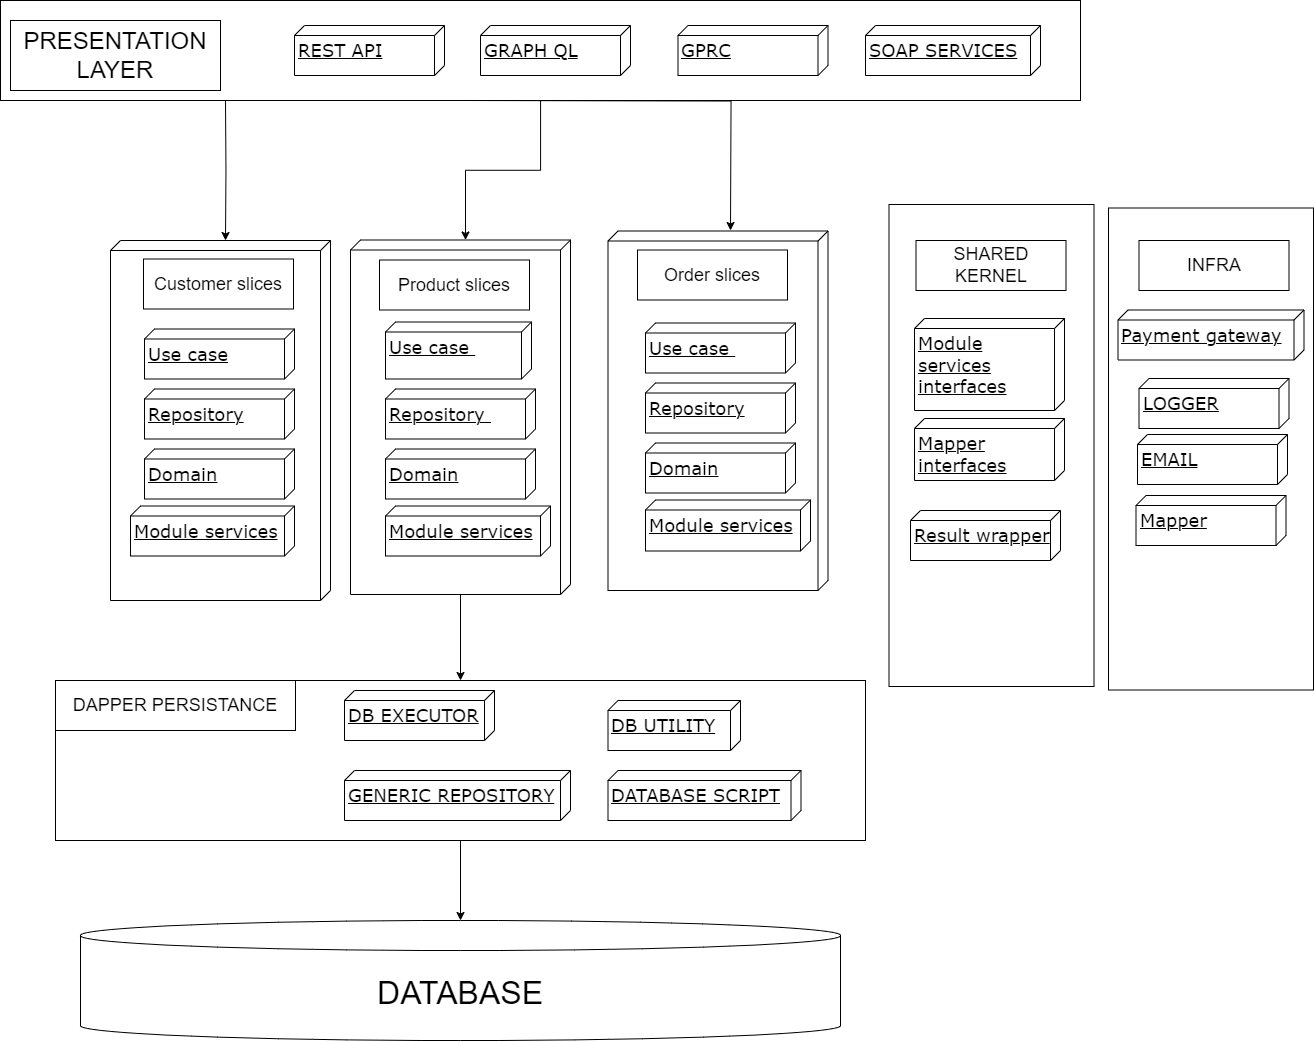

The diagram above was exported from draw.io. Its source (the exported page's mxGraphModel, read from the mxfile embedded in the PNG):
<mxGraphModel dx="1985" dy="869" grid="1" gridSize="10" guides="1" tooltips="1" connect="1" arrows="1" fold="1" page="1" pageScale="1" pageWidth="1400" pageHeight="850" background="none" math="0" shadow="0">
  <root>
    <mxCell id="0" />
    <mxCell id="1" parent="0" />
    <mxCell id="O2h_g_lOjwaqVqLLQ-ox-69" value="" style="whiteSpace=wrap;html=1;fontFamily=Verdana;align=left;verticalAlign=top;spacingTop=8;spacingLeft=2;spacingRight=12;fontStyle=4;rounded=0;shadow=0;comic=0;labelBackgroundColor=none;strokeWidth=1;" parent="1" vertex="1">
      <mxGeometry x="125" y="730" width="810" height="160" as="geometry" />
    </mxCell>
    <mxCell id="O2h_g_lOjwaqVqLLQ-ox-62" style="edgeStyle=orthogonalEdgeStyle;rounded=0;orthogonalLoop=1;jettySize=auto;html=1;" parent="1" edge="1">
      <mxGeometry relative="1" as="geometry">
        <mxPoint x="800" y="280" as="targetPoint" />
        <mxPoint x="535" y="150" as="sourcePoint" />
      </mxGeometry>
    </mxCell>
    <mxCell id="O2h_g_lOjwaqVqLLQ-ox-1" value="" style="rounded=0;whiteSpace=wrap;html=1;align=left;" parent="1" vertex="1">
      <mxGeometry x="70" y="50" width="1080" height="100" as="geometry" />
    </mxCell>
    <mxCell id="39150e848f15840c-1" value="&lt;font style=&quot;font-size: 18px;&quot;&gt;REST API&lt;/font&gt;" style="verticalAlign=top;align=left;spacingTop=8;spacingLeft=2;spacingRight=12;shape=cube;size=10;direction=south;fontStyle=4;html=1;rounded=0;shadow=0;comic=0;labelBackgroundColor=none;strokeWidth=1;fontFamily=Verdana;fontSize=12" parent="1" vertex="1">
      <mxGeometry x="364" y="75" width="150" height="50" as="geometry" />
    </mxCell>
    <mxCell id="39150e848f15840c-2" value="" style="verticalAlign=top;align=left;spacingTop=8;spacingLeft=2;spacingRight=12;shape=cube;size=10;direction=south;fontStyle=4;html=1;rounded=0;shadow=0;comic=0;labelBackgroundColor=none;strokeWidth=1;fontFamily=Verdana;fontSize=12" parent="1" vertex="1">
      <mxGeometry x="180" y="290" width="220" height="360" as="geometry" />
    </mxCell>
    <mxCell id="O2h_g_lOjwaqVqLLQ-ox-2" value="&lt;font style=&quot;font-size: 24px;&quot;&gt;PRESENTATION LAYER&lt;/font&gt;" style="html=1;whiteSpace=wrap;" parent="1" vertex="1">
      <mxGeometry x="80" y="70" width="210" height="70" as="geometry" />
    </mxCell>
    <mxCell id="O2h_g_lOjwaqVqLLQ-ox-4" value="&lt;font style=&quot;font-size: 18px;&quot;&gt;SOAP SERVICES&lt;/font&gt;" style="verticalAlign=top;align=left;spacingTop=8;spacingLeft=2;spacingRight=12;shape=cube;size=10;direction=south;fontStyle=4;html=1;rounded=0;shadow=0;comic=0;labelBackgroundColor=none;strokeWidth=1;fontFamily=Verdana;fontSize=12" parent="1" vertex="1">
      <mxGeometry x="935" y="75" width="175" height="50" as="geometry" />
    </mxCell>
    <mxCell id="O2h_g_lOjwaqVqLLQ-ox-5" value="&lt;font style=&quot;font-size: 18px;&quot;&gt;GRAPH QL&lt;/font&gt;" style="verticalAlign=top;align=left;spacingTop=8;spacingLeft=2;spacingRight=12;shape=cube;size=10;direction=south;fontStyle=4;html=1;rounded=0;shadow=0;comic=0;labelBackgroundColor=none;strokeWidth=1;fontFamily=Verdana;fontSize=12" parent="1" vertex="1">
      <mxGeometry x="550" y="75" width="150" height="50" as="geometry" />
    </mxCell>
    <mxCell id="O2h_g_lOjwaqVqLLQ-ox-6" value="&lt;font style=&quot;font-size: 18px;&quot;&gt;GPRC&lt;/font&gt;" style="verticalAlign=top;align=left;spacingTop=8;spacingLeft=2;spacingRight=12;shape=cube;size=10;direction=south;fontStyle=4;html=1;rounded=0;shadow=0;comic=0;labelBackgroundColor=none;strokeWidth=1;fontFamily=Verdana;fontSize=12" parent="1" vertex="1">
      <mxGeometry x="747.5" y="75" width="150" height="50" as="geometry" />
    </mxCell>
    <mxCell id="O2h_g_lOjwaqVqLLQ-ox-7" value="&lt;font style=&quot;font-size: 18px;&quot;&gt;Customer slices&lt;/font&gt;" style="html=1;whiteSpace=wrap;" parent="1" vertex="1">
      <mxGeometry x="213" y="308.5" width="150" height="50" as="geometry" />
    </mxCell>
    <mxCell id="O2h_g_lOjwaqVqLLQ-ox-8" value="&lt;font style=&quot;font-size: 18px;&quot;&gt;Use case&lt;/font&gt;" style="verticalAlign=top;align=left;spacingTop=8;spacingLeft=2;spacingRight=12;shape=cube;size=10;direction=south;fontStyle=4;html=1;rounded=0;shadow=0;comic=0;labelBackgroundColor=none;strokeWidth=1;fontFamily=Verdana;fontSize=12" parent="1" vertex="1">
      <mxGeometry x="214" y="378.5" width="150" height="50" as="geometry" />
    </mxCell>
    <mxCell id="O2h_g_lOjwaqVqLLQ-ox-9" value="&lt;font style=&quot;font-size: 18px;&quot;&gt;Domain&lt;/font&gt;" style="verticalAlign=top;align=left;spacingTop=8;spacingLeft=2;spacingRight=12;shape=cube;size=10;direction=south;fontStyle=4;html=1;rounded=0;shadow=0;comic=0;labelBackgroundColor=none;strokeWidth=1;fontFamily=Verdana;fontSize=12" parent="1" vertex="1">
      <mxGeometry x="214" y="498.5" width="150" height="50" as="geometry" />
    </mxCell>
    <mxCell id="O2h_g_lOjwaqVqLLQ-ox-10" value="&lt;font style=&quot;font-size: 18px;&quot;&gt;Repository&lt;/font&gt;" style="verticalAlign=top;align=left;spacingTop=8;spacingLeft=2;spacingRight=12;shape=cube;size=10;direction=south;fontStyle=4;html=1;rounded=0;shadow=0;comic=0;labelBackgroundColor=none;strokeWidth=1;fontFamily=Verdana;fontSize=12" parent="1" vertex="1">
      <mxGeometry x="214" y="438.5" width="150" height="50" as="geometry" />
    </mxCell>
    <mxCell id="O2h_g_lOjwaqVqLLQ-ox-11" value="&lt;font style=&quot;font-size: 18px;&quot;&gt;Module services&lt;/font&gt;" style="verticalAlign=top;align=left;spacingTop=8;spacingLeft=2;spacingRight=12;shape=cube;size=10;direction=south;fontStyle=4;html=1;rounded=0;shadow=0;comic=0;labelBackgroundColor=none;strokeWidth=1;fontFamily=Verdana;fontSize=12" parent="1" vertex="1">
      <mxGeometry x="200" y="555.5" width="164" height="50" as="geometry" />
    </mxCell>
    <mxCell id="O2h_g_lOjwaqVqLLQ-ox-70" value="" style="edgeStyle=orthogonalEdgeStyle;rounded=0;orthogonalLoop=1;jettySize=auto;html=1;" parent="1" source="O2h_g_lOjwaqVqLLQ-ox-12" target="O2h_g_lOjwaqVqLLQ-ox-69" edge="1">
      <mxGeometry relative="1" as="geometry" />
    </mxCell>
    <mxCell id="O2h_g_lOjwaqVqLLQ-ox-12" value="" style="verticalAlign=top;align=left;spacingTop=8;spacingLeft=2;spacingRight=12;shape=cube;size=10;direction=south;fontStyle=4;html=1;rounded=0;shadow=0;comic=0;labelBackgroundColor=none;strokeWidth=1;fontFamily=Verdana;fontSize=12" parent="1" vertex="1">
      <mxGeometry x="420" y="289.5" width="220" height="354.5" as="geometry" />
    </mxCell>
    <mxCell id="O2h_g_lOjwaqVqLLQ-ox-13" value="&lt;font style=&quot;font-size: 18px;&quot;&gt;Product slices&lt;/font&gt;" style="html=1;whiteSpace=wrap;" parent="1" vertex="1">
      <mxGeometry x="449" y="309.5" width="150" height="50" as="geometry" />
    </mxCell>
    <mxCell id="O2h_g_lOjwaqVqLLQ-ox-14" value="&lt;font style=&quot;font-size: 18px;&quot;&gt;Use case&amp;nbsp;&lt;/font&gt;" style="verticalAlign=top;align=left;spacingTop=8;spacingLeft=2;spacingRight=12;shape=cube;size=10;direction=south;fontStyle=4;html=1;rounded=0;shadow=0;comic=0;labelBackgroundColor=none;strokeWidth=1;fontFamily=Verdana;fontSize=12" parent="1" vertex="1">
      <mxGeometry x="455" y="371.5" width="146" height="57" as="geometry" />
    </mxCell>
    <mxCell id="O2h_g_lOjwaqVqLLQ-ox-15" value="&lt;font style=&quot;font-size: 18px;&quot;&gt;Domain&lt;/font&gt;" style="verticalAlign=top;align=left;spacingTop=8;spacingLeft=2;spacingRight=12;shape=cube;size=10;direction=south;fontStyle=4;html=1;rounded=0;shadow=0;comic=0;labelBackgroundColor=none;strokeWidth=1;fontFamily=Verdana;fontSize=12" parent="1" vertex="1">
      <mxGeometry x="455" y="498.5" width="150" height="50" as="geometry" />
    </mxCell>
    <mxCell id="O2h_g_lOjwaqVqLLQ-ox-16" value="&lt;font style=&quot;font-size: 18px;&quot;&gt;Repository&amp;nbsp;&lt;/font&gt;" style="verticalAlign=top;align=left;spacingTop=8;spacingLeft=2;spacingRight=12;shape=cube;size=10;direction=south;fontStyle=4;html=1;rounded=0;shadow=0;comic=0;labelBackgroundColor=none;strokeWidth=1;fontFamily=Verdana;fontSize=12" parent="1" vertex="1">
      <mxGeometry x="455" y="438.5" width="150" height="50" as="geometry" />
    </mxCell>
    <mxCell id="O2h_g_lOjwaqVqLLQ-ox-17" value="&lt;font style=&quot;font-size: 18px;&quot;&gt;Module services&lt;/font&gt;" style="verticalAlign=top;align=left;spacingTop=8;spacingLeft=2;spacingRight=12;shape=cube;size=10;direction=south;fontStyle=4;html=1;rounded=0;shadow=0;comic=0;labelBackgroundColor=none;strokeWidth=1;fontFamily=Verdana;fontSize=12" parent="1" vertex="1">
      <mxGeometry x="455" y="555.5" width="165" height="50" as="geometry" />
    </mxCell>
    <mxCell id="O2h_g_lOjwaqVqLLQ-ox-18" value="" style="verticalAlign=top;align=left;spacingTop=8;spacingLeft=2;spacingRight=12;shape=cube;size=10;direction=south;fontStyle=4;html=1;rounded=0;shadow=0;comic=0;labelBackgroundColor=none;strokeWidth=1;fontFamily=Verdana;fontSize=12" parent="1" vertex="1">
      <mxGeometry x="677.5" y="280.5" width="220" height="359.5" as="geometry" />
    </mxCell>
    <mxCell id="O2h_g_lOjwaqVqLLQ-ox-19" value="&lt;font style=&quot;font-size: 18px;&quot;&gt;Order slices&lt;/font&gt;" style="html=1;whiteSpace=wrap;" parent="1" vertex="1">
      <mxGeometry x="707" y="299.5" width="150" height="50" as="geometry" />
    </mxCell>
    <mxCell id="O2h_g_lOjwaqVqLLQ-ox-20" value="&lt;font style=&quot;font-size: 18px;&quot;&gt;Use case&amp;nbsp;&lt;/font&gt;" style="verticalAlign=top;align=left;spacingTop=8;spacingLeft=2;spacingRight=12;shape=cube;size=10;direction=south;fontStyle=4;html=1;rounded=0;shadow=0;comic=0;labelBackgroundColor=none;strokeWidth=1;fontFamily=Verdana;fontSize=12" parent="1" vertex="1">
      <mxGeometry x="715" y="372.5" width="150" height="50" as="geometry" />
    </mxCell>
    <mxCell id="O2h_g_lOjwaqVqLLQ-ox-21" value="&lt;font style=&quot;font-size: 18px;&quot;&gt;Domain&lt;/font&gt;" style="verticalAlign=top;align=left;spacingTop=8;spacingLeft=2;spacingRight=12;shape=cube;size=10;direction=south;fontStyle=4;html=1;rounded=0;shadow=0;comic=0;labelBackgroundColor=none;strokeWidth=1;fontFamily=Verdana;fontSize=12" parent="1" vertex="1">
      <mxGeometry x="715" y="492.5" width="150" height="50" as="geometry" />
    </mxCell>
    <mxCell id="O2h_g_lOjwaqVqLLQ-ox-22" value="&lt;font style=&quot;font-size: 18px;&quot;&gt;Repository&lt;/font&gt;" style="verticalAlign=top;align=left;spacingTop=8;spacingLeft=2;spacingRight=12;shape=cube;size=10;direction=south;fontStyle=4;html=1;rounded=0;shadow=0;comic=0;labelBackgroundColor=none;strokeWidth=1;fontFamily=Verdana;fontSize=12" parent="1" vertex="1">
      <mxGeometry x="715" y="432.5" width="150" height="50" as="geometry" />
    </mxCell>
    <mxCell id="O2h_g_lOjwaqVqLLQ-ox-23" value="&lt;font style=&quot;font-size: 18px;&quot;&gt;Module services&lt;/font&gt;" style="verticalAlign=top;align=left;spacingTop=8;spacingLeft=2;spacingRight=12;shape=cube;size=10;direction=south;fontStyle=4;html=1;rounded=0;shadow=0;comic=0;labelBackgroundColor=none;strokeWidth=1;fontFamily=Verdana;fontSize=12" parent="1" vertex="1">
      <mxGeometry x="715" y="549.5" width="165" height="51" as="geometry" />
    </mxCell>
    <mxCell id="O2h_g_lOjwaqVqLLQ-ox-32" value="" style="rounded=0;whiteSpace=wrap;html=1;align=left;rotation=90;" parent="1" vertex="1">
      <mxGeometry x="820" y="392.5" width="482" height="205" as="geometry" />
    </mxCell>
    <mxCell id="O2h_g_lOjwaqVqLLQ-ox-34" value="&lt;font style=&quot;font-size: 18px;&quot;&gt;SHARED KERNEL&lt;/font&gt;" style="html=1;whiteSpace=wrap;" parent="1" vertex="1">
      <mxGeometry x="985.5" y="290" width="150" height="50" as="geometry" />
    </mxCell>
    <mxCell id="O2h_g_lOjwaqVqLLQ-ox-29" value="&lt;font style=&quot;font-size: 18px;&quot;&gt;Module &lt;br&gt;services &lt;br&gt;interfaces&lt;/font&gt;" style="verticalAlign=top;align=left;spacingTop=8;spacingLeft=2;spacingRight=12;shape=cube;size=10;direction=south;fontStyle=4;html=1;rounded=0;shadow=0;comic=0;labelBackgroundColor=none;strokeWidth=1;fontFamily=Verdana;fontSize=12" parent="1" vertex="1">
      <mxGeometry x="984" y="368" width="150" height="92" as="geometry" />
    </mxCell>
    <mxCell id="O2h_g_lOjwaqVqLLQ-ox-31" value="&lt;font style=&quot;font-size: 18px;&quot;&gt;Mapper &lt;br&gt;interfaces&lt;/font&gt;" style="verticalAlign=top;align=left;spacingTop=8;spacingLeft=2;spacingRight=12;shape=cube;size=10;direction=south;fontStyle=4;html=1;rounded=0;shadow=0;comic=0;labelBackgroundColor=none;strokeWidth=1;fontFamily=Verdana;fontSize=12" parent="1" vertex="1">
      <mxGeometry x="984" y="468" width="150" height="62" as="geometry" />
    </mxCell>
    <mxCell id="O2h_g_lOjwaqVqLLQ-ox-37" value="" style="rounded=0;whiteSpace=wrap;html=1;align=left;rotation=90;" parent="1" vertex="1">
      <mxGeometry x="1039.5" y="396" width="482" height="205" as="geometry" />
    </mxCell>
    <mxCell id="O2h_g_lOjwaqVqLLQ-ox-38" value="&lt;font style=&quot;font-size: 18px;&quot;&gt;INFRA&lt;/font&gt;" style="html=1;whiteSpace=wrap;" parent="1" vertex="1">
      <mxGeometry x="1208.5" y="290" width="150" height="50" as="geometry" />
    </mxCell>
    <mxCell id="O2h_g_lOjwaqVqLLQ-ox-39" value="&lt;font style=&quot;font-size: 18px;&quot;&gt;Mapper&lt;/font&gt;" style="verticalAlign=top;align=left;spacingTop=8;spacingLeft=2;spacingRight=12;shape=cube;size=10;direction=south;fontStyle=4;html=1;rounded=0;shadow=0;comic=0;labelBackgroundColor=none;strokeWidth=1;fontFamily=Verdana;fontSize=12" parent="1" vertex="1">
      <mxGeometry x="1205.5" y="545" width="150" height="50" as="geometry" />
    </mxCell>
    <mxCell id="O2h_g_lOjwaqVqLLQ-ox-40" value="&lt;font style=&quot;font-size: 18px;&quot;&gt;Payment gateway&lt;/font&gt;" style="verticalAlign=top;align=left;spacingTop=8;spacingLeft=2;spacingRight=12;shape=cube;size=10;direction=south;fontStyle=4;html=1;rounded=0;shadow=0;comic=0;labelBackgroundColor=none;strokeWidth=1;fontFamily=Verdana;fontSize=12" parent="1" vertex="1">
      <mxGeometry x="1187.5" y="359.5" width="186" height="50" as="geometry" />
    </mxCell>
    <mxCell id="O2h_g_lOjwaqVqLLQ-ox-41" value="&lt;font style=&quot;font-size: 18px;&quot;&gt;EMAIL&lt;/font&gt;" style="verticalAlign=top;align=left;spacingTop=8;spacingLeft=2;spacingRight=12;shape=cube;size=10;direction=south;fontStyle=4;html=1;rounded=0;shadow=0;comic=0;labelBackgroundColor=none;strokeWidth=1;fontFamily=Verdana;fontSize=12" parent="1" vertex="1">
      <mxGeometry x="1207" y="484" width="150" height="50" as="geometry" />
    </mxCell>
    <mxCell id="O2h_g_lOjwaqVqLLQ-ox-42" value="&lt;font style=&quot;font-size: 18px;&quot;&gt;LOGGER&lt;/font&gt;" style="verticalAlign=top;align=left;spacingTop=8;spacingLeft=2;spacingRight=12;shape=cube;size=10;direction=south;fontStyle=4;html=1;rounded=0;shadow=0;comic=0;labelBackgroundColor=none;strokeWidth=1;fontFamily=Verdana;fontSize=12" parent="1" vertex="1">
      <mxGeometry x="1208.5" y="428" width="150" height="50" as="geometry" />
    </mxCell>
    <mxCell id="O2h_g_lOjwaqVqLLQ-ox-43" value="&lt;font style=&quot;font-size: 18px;&quot;&gt;Result wrapper&lt;/font&gt;" style="verticalAlign=top;align=left;spacingTop=8;spacingLeft=2;spacingRight=12;shape=cube;size=10;direction=south;fontStyle=4;html=1;rounded=0;shadow=0;comic=0;labelBackgroundColor=none;strokeWidth=1;fontFamily=Verdana;fontSize=12" parent="1" vertex="1">
      <mxGeometry x="980" y="560" width="150" height="50" as="geometry" />
    </mxCell>
    <mxCell id="O2h_g_lOjwaqVqLLQ-ox-44" value="&lt;font style=&quot;font-size: 32px;&quot;&gt;DATABASE&lt;/font&gt;" style="shape=cylinder3;whiteSpace=wrap;html=1;boundedLbl=1;backgroundOutline=1;size=15;" parent="1" vertex="1">
      <mxGeometry x="150" y="970" width="760" height="120" as="geometry" />
    </mxCell>
    <mxCell id="O2h_g_lOjwaqVqLLQ-ox-46" value="&lt;font style=&quot;font-size: 18px;&quot;&gt;DAPPER PERSISTANCE&lt;/font&gt;" style="html=1;whiteSpace=wrap;" parent="1" vertex="1">
      <mxGeometry x="125" y="730" width="240" height="50" as="geometry" />
    </mxCell>
    <mxCell id="O2h_g_lOjwaqVqLLQ-ox-47" value="&lt;font style=&quot;font-size: 18px;&quot;&gt;DB EXECUTOR&lt;/font&gt;" style="verticalAlign=top;align=left;spacingTop=8;spacingLeft=2;spacingRight=12;shape=cube;size=10;direction=south;fontStyle=4;html=1;rounded=0;shadow=0;comic=0;labelBackgroundColor=none;strokeWidth=1;fontFamily=Verdana;fontSize=12" parent="1" vertex="1">
      <mxGeometry x="414" y="740" width="150" height="50" as="geometry" />
    </mxCell>
    <mxCell id="O2h_g_lOjwaqVqLLQ-ox-48" value="&lt;font style=&quot;font-size: 18px;&quot;&gt;DB UTILITY&lt;/font&gt;" style="verticalAlign=top;align=left;spacingTop=8;spacingLeft=2;spacingRight=12;shape=cube;size=10;direction=south;fontStyle=4;html=1;rounded=0;shadow=0;comic=0;labelBackgroundColor=none;strokeWidth=1;fontFamily=Verdana;fontSize=12" parent="1" vertex="1">
      <mxGeometry x="677.5" y="750" width="132.5" height="50" as="geometry" />
    </mxCell>
    <mxCell id="O2h_g_lOjwaqVqLLQ-ox-49" value="&lt;font style=&quot;font-size: 18px;&quot;&gt;GENERIC REPOSITORY&lt;/font&gt;" style="verticalAlign=top;align=left;spacingTop=8;spacingLeft=2;spacingRight=12;shape=cube;size=10;direction=south;fontStyle=4;html=1;rounded=0;shadow=0;comic=0;labelBackgroundColor=none;strokeWidth=1;fontFamily=Verdana;fontSize=12" parent="1" vertex="1">
      <mxGeometry x="414" y="820" width="226" height="50" as="geometry" />
    </mxCell>
    <mxCell id="O2h_g_lOjwaqVqLLQ-ox-50" value="&lt;font style=&quot;font-size: 18px;&quot;&gt;DATABASE SCRIPT&lt;/font&gt;" style="verticalAlign=top;align=left;spacingTop=8;spacingLeft=2;spacingRight=12;shape=cube;size=10;direction=south;fontStyle=4;html=1;rounded=0;shadow=0;comic=0;labelBackgroundColor=none;strokeWidth=1;fontFamily=Verdana;fontSize=12" parent="1" vertex="1">
      <mxGeometry x="677.5" y="820" width="193" height="50" as="geometry" />
    </mxCell>
    <mxCell id="O2h_g_lOjwaqVqLLQ-ox-59" style="edgeStyle=orthogonalEdgeStyle;rounded=0;orthogonalLoop=1;jettySize=auto;html=1;entryX=0;entryY=0;entryDx=0;entryDy=105;entryPerimeter=0;" parent="1" target="39150e848f15840c-2" edge="1">
      <mxGeometry relative="1" as="geometry">
        <mxPoint x="295" y="150" as="sourcePoint" />
      </mxGeometry>
    </mxCell>
    <mxCell id="O2h_g_lOjwaqVqLLQ-ox-61" style="edgeStyle=orthogonalEdgeStyle;rounded=0;orthogonalLoop=1;jettySize=auto;html=1;entryX=0;entryY=0;entryDx=0;entryDy=105;entryPerimeter=0;" parent="1" source="O2h_g_lOjwaqVqLLQ-ox-1" target="O2h_g_lOjwaqVqLLQ-ox-12" edge="1">
      <mxGeometry relative="1" as="geometry" />
    </mxCell>
    <mxCell id="O2h_g_lOjwaqVqLLQ-ox-71" style="edgeStyle=orthogonalEdgeStyle;rounded=0;orthogonalLoop=1;jettySize=auto;html=1;exitX=0.5;exitY=1;exitDx=0;exitDy=0;entryX=0.5;entryY=0;entryDx=0;entryDy=0;entryPerimeter=0;" parent="1" source="O2h_g_lOjwaqVqLLQ-ox-69" target="O2h_g_lOjwaqVqLLQ-ox-44" edge="1">
      <mxGeometry relative="1" as="geometry" />
    </mxCell>
  </root>
</mxGraphModel>